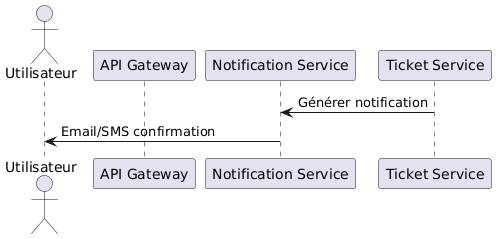

The diagram above was rendered by PlantUML. Its source (embedded in the PNG):
@startuml
actor Utilisateur
participant "API Gateway" as APIGW
participant "Notification Service" as NotifSvc
participant "Ticket Service" as TicketSvc
TicketSvc -> NotifSvc : Générer notification
NotifSvc -> Utilisateur : Email/SMS confirmation
@enduml